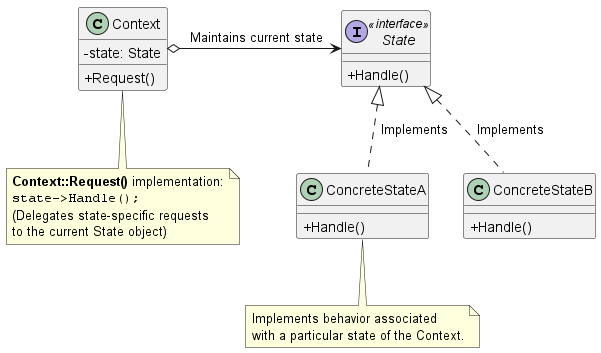

The diagram above was rendered by PlantUML. Its source (embedded in the PNG):
@startuml
skinparam classAttributeIconSize 0
skinparam maxMessageSize 150

' The Context class maintains the current state
class Context {
  - state: State
  + Request()
}

' The State interface defines the common behavior for all states
interface State <<interface>> {
  + Handle()
}

' Concrete states implement specific behaviors
class ConcreteStateA {
  + Handle()
}

class ConcreteStateB {
  + Handle()
}

' Relationships
Context o-right-> State : " Maintains current state"
State <|.. ConcreteStateA : " Implements"
State <|.. ConcreteStateB : " Implements"

' Notes for logic explanation
note bottom of Context
  **Context::Request()** implementation:
  ""state->Handle();""
  (Delegates state-specific requests
  to the current State object)
end note

note bottom of ConcreteStateA
  Implements behavior associated
  with a particular state of the Context.
end note
@enduml